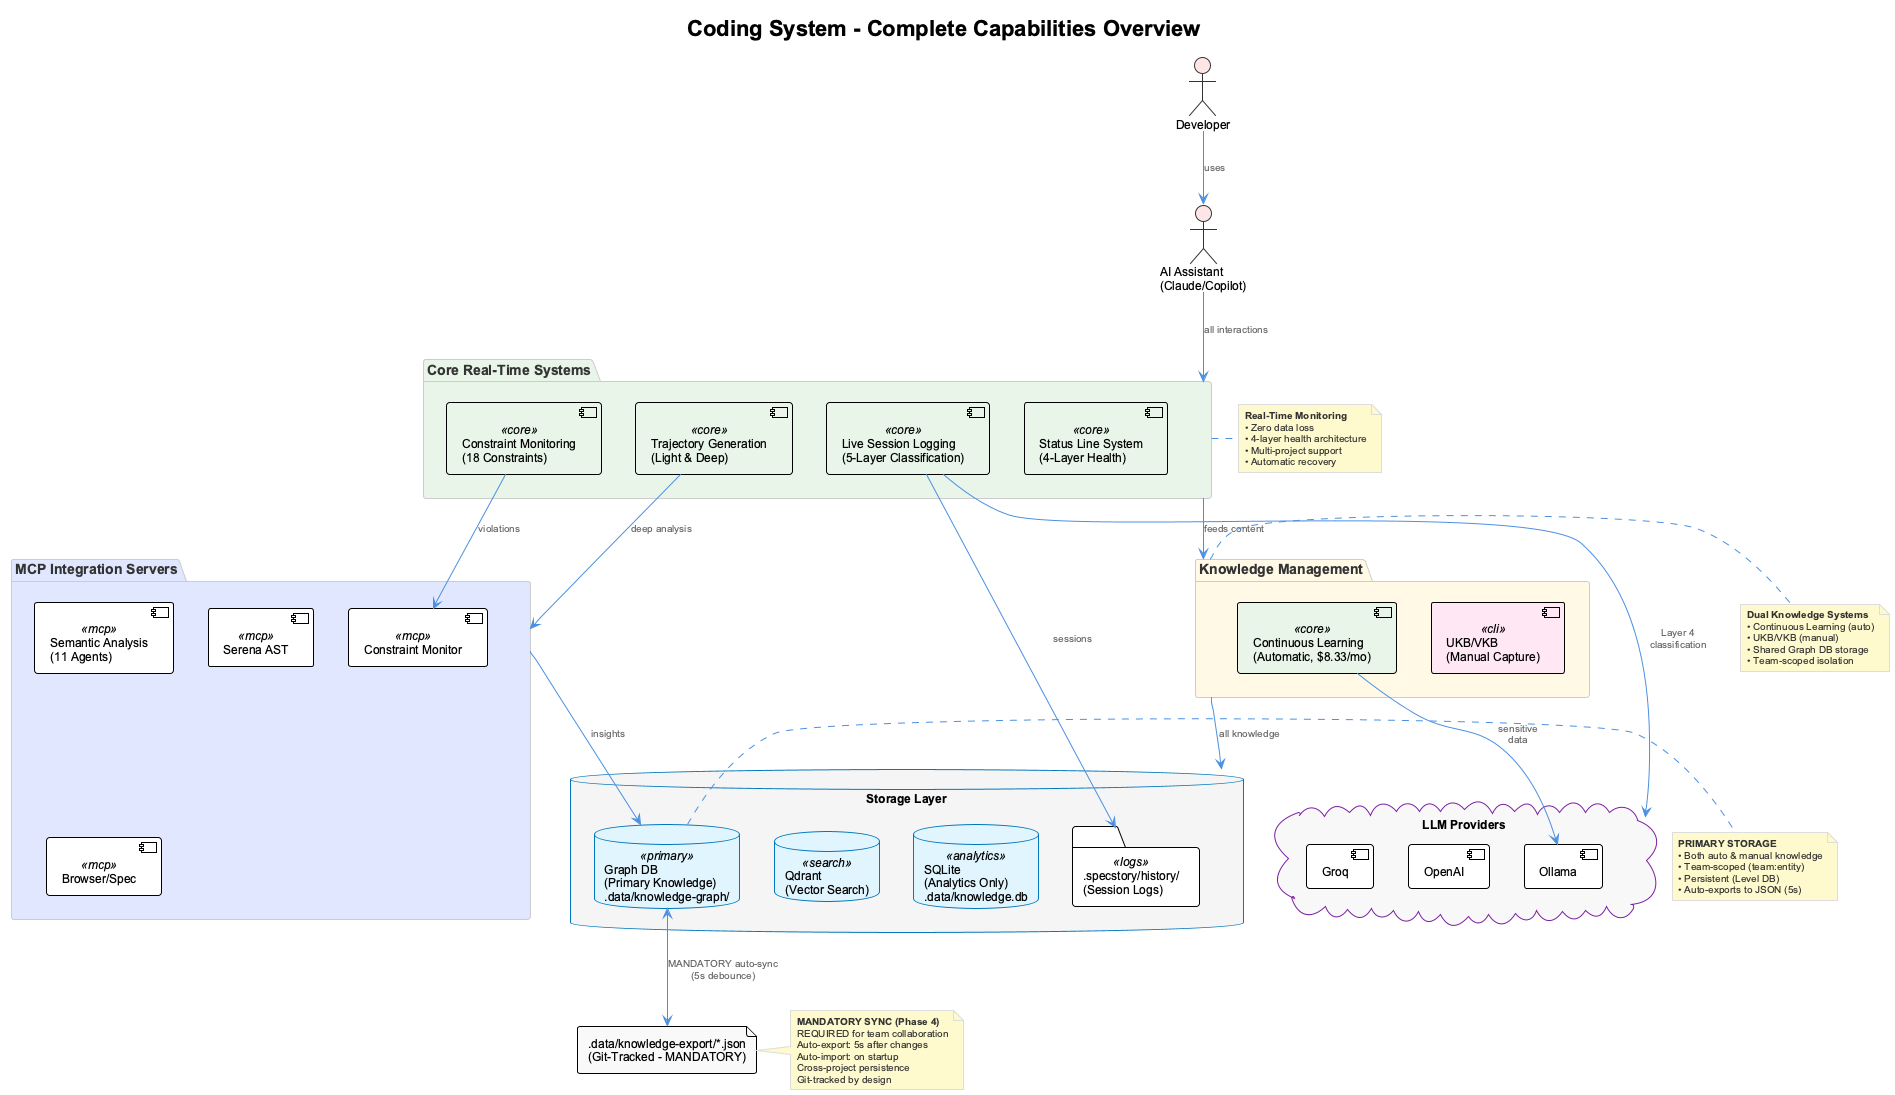

The diagram above was rendered by PlantUML. Its source (embedded in the PNG):
@startuml
!include _standard-style.puml

title Coding System - Complete Capabilities Overview

' User Interface Layer
actor "Developer" as dev #FFE6E6
actor "AI Assistant\n(Claude/Copilot)" as ai #FFE6E6

dev -down-> ai : uses

' Core Capabilities (2x2 grid, more compact)
package "Core Real-Time Systems" as realtime #E8F5E8 {
  component "Live Session Logging\n(5-Layer Classification)" as lsl <<core>>
  component "Constraint Monitoring\n(18 Constraints)" as constraints <<core>>
  component "Trajectory Generation\n(Light & Deep)" as trajectory <<core>>
  component "Status Line System\n(4-Layer Health)" as status <<core>>
}

ai -down-> realtime : all interactions

' Knowledge Management (side by side, compact)
package "Knowledge Management" as km #FFF9E6 {
  component "Continuous Learning\n(Automatic, $8.33/mo)" as learning <<core>>
  component "UKB/VKB\n(Manual Capture)" as ukb <<cli>>
}

realtime -down-> km : feeds content

' LLM Providers (compact horizontal)
cloud "LLM Providers" as llm_providers #F8F8F8 {
  [Groq] as groq
  [OpenAI] as openai
  [Ollama] as ollama
}

lsl -down-> llm_providers : Layer 4\nclassification
learning -down-> ollama : sensitive\ndata

' MCP Integration Layer (compact)
package "MCP Integration Servers" as mcp #E0E7FF {
  [Semantic Analysis\n(11 Agents)] as semantic <<mcp>>
  [Constraint Monitor] as mcp_constraint <<mcp>>
  [Serena AST] as serena <<mcp>>
  [Browser/Spec] as other_mcp <<mcp>>
}

trajectory -down-> mcp : deep analysis
constraints -down-> mcp_constraint : violations

' Storage Layer (vertical stack)
database "Storage Layer" as storage #F5F5F5 {
  database "Graph DB\n(Primary Knowledge)\n.data/knowledge-graph/" as graphdb <<primary>>
  database "Qdrant\n(Vector Search)" as qdrant <<search>>
  database "SQLite\n(Analytics Only)\n.data/knowledge.db" as sqlite <<analytics>>
  folder ".specstory/history/\n(Session Logs)" as lsl_logs <<logs>>
}

' Git-tracked JSON exports (MANDATORY bidirectional sync)
file ".data/knowledge-export/*.json\n(Git-Tracked - MANDATORY)" as json #F9F9F9

km -down-> storage : all knowledge
lsl -down-> lsl_logs : sessions
mcp -down-> graphdb : insights
graphdb <-down-> json : MANDATORY auto-sync\n(5s debounce)

note right of realtime
  **Real-Time Monitoring**
  • Zero data loss
  • 4-layer health architecture
  • Multi-project support
  • Automatic recovery
end note

note right of km
  **Dual Knowledge Systems**
  • Continuous Learning (auto)
  • UKB/VKB (manual)
  • Shared Graph DB storage
  • Team-scoped isolation
end note

note right of graphdb
  **PRIMARY STORAGE**
  • Both auto & manual knowledge
  • Team-scoped (team:entity)
  • Persistent (Level DB)
  • Auto-exports to JSON (5s)
end note

note right of json
  **MANDATORY SYNC (Phase 4)**
  REQUIRED for team collaboration
  Auto-export: 5s after changes
  Auto-import: on startup
  Cross-project persistence
  Git-tracked by design
end note

@enduml